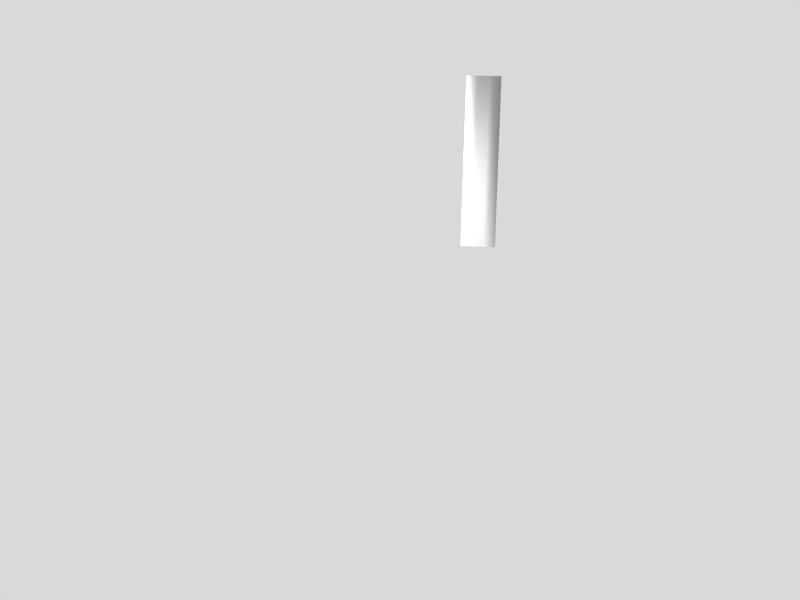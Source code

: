 # Source: paper_Test_Demo_Plat3.blend  (saved by Blender 2.62.0; exported with 4.5.12 LTS)
import bpy
from mathutils import Matrix  # noqa: F401  (used for matrix-valued properties, if any)

bpy.ops.wm.read_factory_settings(use_empty=True)
scene = bpy.context.scene
scene.name = 'Scene'

# ---- collections
col_collection_1 = bpy.data.collections.new('Collection 1'); scene.collection.children.link(col_collection_1)

# ---- materials (node trees are filled in below, after node groups)
mat_material = bpy.data.materials.new('Material')
mat_material.alpha_threshold = 0.0
mat_material.roughness = 0.5
mat_material.line_color = (0.0, 0.0, 0.0, 1.0)

# ---- material node trees

# ---- world
world_world = bpy.data.worlds.new('World'); scene.world = world_world
world_world.color = (0.85, 0.85, 0.85)
world_world.use_sun_shadow = False
world_world.sun_shadow_jitter_overblur = 0.0
world_world.cycles.sampling_method = 'MANUAL'
world_world.cycles.sample_map_resolution = 256

# ---- cameras
cam_camera_001 = bpy.data.cameras.new('Camera.001')
cam_camera_001.clip_end = 100.0
cam_camera_001.lens = 35.0
cam_camera_001.sensor_width = 32.0
cam_camera_001.sensor_height = 18.0
cam_camera_001.dof.focus_distance = 0.0
cam_camera_001.dof.aperture_fstop = 128.0

# ---- lights
light_spot = bpy.data.lights.new('Spot', 'POINT')
light_spot.transmission_factor = 0.0
light_spot.cutoff_distance = 30.0
light_spot.energy = 182.0
light_spot.shadow_buffer_clip_start = 1.001
light_spot.shadow_soft_size = 1.0
light_spot.shadow_maximum_resolution = 0.006
light_spot.use_absolute_resolution = True
light_spot.cycles.use_multiple_importance_sampling = False

# ---- meshes
me_plane = bpy.data.meshes.new('Plane')
me_plane.from_pydata([(0.0625, 0.0625, -0.9553), (-0.1875, 0.0625, -0.9553), (0.1875, -0.0625, -0.9553), (-0.1875, -0.0625, -0.9553), (-0.0625, -0.0625, -0.9553), (-0.0625, 0.0625, -0.9553), (0.0625, -0.0625, -0.9553), (0.1875, 0.0625, -0.9553), (0.1875, 0.0625, -0.9553), (0.0625, -0.0625, -0.9553), (-0.0625, 0.0625, -0.9553), (-0.0625, -0.0625, -0.9553), (-0.1875, -0.0625, -0.9553), (0.1875, -0.0625, -0.9553), (-0.1875, 0.0625, -0.9553), (0.0625, 0.0625, -0.9553), (0.0625, 0.0625, 0.8974), (-0.1875, 0.0625, 0.8974), (0.1875, -0.0625, 0.8974), (-0.1875, -0.0625, 0.8974), (-0.0625, -0.0625, 0.8974), (-0.0625, 0.0625, 0.8974), (0.0625, -0.0625, 0.8974), (0.1875, 0.0625, 0.8974)], [], [(1, 4, 3), (4, 1, 5), (5, 6, 4), (5, 0, 6), (0, 2, 6), (2, 0, 7), (2, 7, 8, 13), (6, 2, 13, 9), (4, 6, 9, 11), (3, 4, 11, 12), (7, 0, 15, 8), (5, 1, 14, 10), (0, 5, 10, 15), (1, 3, 12, 14), (14, 12, 19, 17), (15, 10, 21, 16), (10, 14, 17, 21), (8, 15, 16, 23), (12, 11, 20, 19), (11, 9, 22, 20), (9, 13, 18, 22), (13, 8, 23, 18), (19, 20, 17), (21, 17, 20), (20, 22, 21), (16, 21, 22), (22, 18, 16), (16, 18, 23)])
me_plane.polygons.foreach_set('use_smooth', [True] * 28)
_uv = me_plane.uv_layers.new(name='UVMap')
_uv.uv.foreach_set('vector', [0.1667, 0.624, 0.125, 0.563, 0.1667, 0.563, 0.125, 0.563, 0.1667, 0.624, 0.125, 0.624, 0.125, 0.624, 0.0834, 0.563, 0.125, 0.563, 0.125, 0.624, 0.08339, 0.624, 0.0834, 0.563, 0.08339, 0.624, 0.04175, 0.5629, 0.0834, 0.563, 0.04175, 0.5629, 0.08339, 0.624, 0.04174, 0.624, 0.04174, 0.624, 0.04175, 0.5629, 0.08339, 0.624, 0.0, 1.0, 0.08339, 0.624, 0.04175, 0.5629, 0.0834, 0.563, 0.0, 1.0, 0.125, 0.624, 0.0834, 0.563, 0.125, 0.563, 0.0, 1.0, 0.1667, 0.624, 0.125, 0.563, 0.1667, 0.563, 0.0, 1.0, 0.04174, 0.624, 0.04175, 0.5629, 0.08339, 0.624, 0.0, 1.0, 0.125, 0.563, 0.1667, 0.624, 0.125, 0.624, 0.0, 1.0, 0.0834, 0.563, 0.125, 0.624, 0.08339, 0.624, 0.0, 1.0, 0.1667, 0.624, 0.125, 0.563, 0.1667, 0.563, 0.0, 1.0, 0.1667, 0.624, 0.125, 0.563, 0.1667, 0.563, 0.0, 1.0, 0.0834, 0.563, 0.125, 0.624, 0.08339, 0.624, 0.0, 1.0, 0.125, 0.563, 0.1667, 0.624, 0.125, 0.624, 0.0, 1.0, 0.04174, 0.624, 0.04175, 0.5629, 0.08339, 0.624, 0.0, 1.0, 0.1667, 0.624, 0.125, 0.563, 0.1667, 0.563, 0.0, 1.0, 0.125, 0.624, 0.0834, 0.563, 0.125, 0.563, 0.0, 1.0, 0.08339, 0.624, 0.04175, 0.5629, 0.0834, 0.563, 0.0, 1.0, 0.04174, 0.624, 0.04175, 0.5629, 0.08339, 0.624, 0.0, 1.0, 0.1667, 0.624, 0.125, 0.563, 0.1667, 0.563, 0.125, 0.563, 0.1667, 0.624, 0.125, 0.624, 0.125, 0.624, 0.0834, 0.563, 0.125, 0.563, 0.0834, 0.563, 0.125, 0.624, 0.08339, 0.624, 0.08339, 0.624, 0.04175, 0.5629, 0.0834, 0.563, 0.04174, 0.624, 0.04175, 0.5629, 0.08339, 0.624])
me_plane.materials.append(mat_material)
me_plane.use_remesh_preserve_volume = False
me_plane.use_remesh_preserve_attributes = False
me_plane.use_mirror_vertex_groups = False
me_plane.update()

# ---- objects
ob_plane = bpy.data.objects.new('Plane', me_plane)
ob_0_mainworldcamera = bpy.data.objects.new('0-MainWorldCamera', cam_camera_001)
ob_0_mainlamp = bpy.data.objects.new('0-MainLamp', light_spot)

# ---- transforms, parenting, visibility, modifiers, constraints
ob_plane.location = (1.364, -1.187, 1.988)
ob_plane.lineart.crease_threshold = 0.0
ob_0_mainworldcamera.location = (0.842, -10.97, 1.414)
ob_0_mainworldcamera.rotation_euler = (1.468, -0.02768, 0.03617)
ob_0_mainworldcamera.lineart.crease_threshold = 0.0
ob_0_mainlamp.location = (-0.02192, -1.352, 2.48)
ob_0_mainlamp.rotation_euler = (0.6503, 0.05522, 1.866)
ob_0_mainlamp.lock_rotations_4d = False
ob_0_mainlamp.empty_display_type = 'ARROWS'
ob_0_mainlamp.color = (0.0, 0.0, 0.0, 0.0)
ob_0_mainlamp.lineart.crease_threshold = 0.0

# ---- collection membership
col_collection_1.objects.link(ob_plane)
col_collection_1.objects.link(ob_0_mainworldcamera)
col_collection_1.objects.link(ob_0_mainlamp)

# ---- scene / render settings (as saved in the file)
scene.camera = ob_0_mainworldcamera
scene.frame_start = 1; scene.frame_end = 74; scene.frame_set(75)
scene.render.engine = 'BLENDER_EEVEE_NEXT'
scene.render.image_settings.file_format = 'JPEG'
scene.render.image_settings.color_mode = 'RGB'
scene.render.image_settings.compression = 90
scene.render.resolution_x = 800
scene.render.resolution_y = 600
scene.render.pixel_aspect_x = 100.0
scene.render.pixel_aspect_y = 100.0
scene.render.fps = 25
scene.render.dither_intensity = 0.0
scene.render.use_compositing = False
scene.render.use_sequencer = False
scene.render.bake_margin = 2
scene.render.bake_bias = 0.0
scene.render.use_stamp_time = False
scene.render.use_stamp_date = False
scene.render.use_stamp_frame = False
scene.render.use_stamp_camera = False
scene.render.use_stamp_scene = False
scene.render.use_stamp_filename = False
scene.render.use_stamp_render_time = False
scene.render.stamp_font_size = 0
scene.cycles.use_denoising = False
scene.cycles.samples = 10
scene.cycles.sampling_pattern = 'TABULATED_SOBOL'
scene.cycles.light_sampling_threshold = 0.0
scene.cycles.use_adaptive_sampling = False
scene.cycles.use_light_tree = False
scene.cycles.blur_glossy = 0.0
scene.cycles.volume_bounces = 1
scene.cycles.pixel_filter_type = 'GAUSSIAN'
scene.cycles.sample_clamp_indirect = 0.0
scene.view_settings.view_transform = 'Raw'
bpy.context.view_layer.update()
